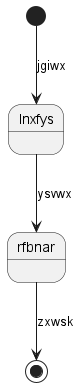

The diagram above was rendered by PlantUML. Its source (embedded in the PNG):
@startuml
state lnxfys
[*] --> lnxfys : jgiwx
lnxfys --> rfbnar : ysvwx
rfbnar --> [*] : zxwsk
@enduml